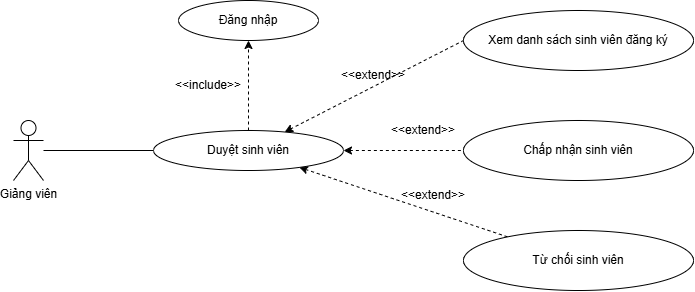

The diagram above was exported from draw.io. Its source (the exported page's mxGraphModel, read from the mxfile embedded in the PNG):
<mxGraphModel dx="1030" dy="527" grid="1" gridSize="10" guides="1" tooltips="1" connect="1" arrows="1" fold="1" page="1" pageScale="1" pageWidth="850" pageHeight="1100" math="0" shadow="0">
  <root>
    <mxCell id="0" />
    <mxCell id="1" parent="0" />
    <mxCell id="4_Lm5_MhhIAUQOuEZseB-1" edge="1" parent="1" source="4_Lm5_MhhIAUQOuEZseB-2" style="edgeStyle=orthogonalEdgeStyle;rounded=0;orthogonalLoop=1;jettySize=auto;html=1;endArrow=none;endFill=0;" target="4_Lm5_MhhIAUQOuEZseB-7">
      <mxGeometry relative="1" as="geometry" />
    </mxCell>
    <mxCell id="4_Lm5_MhhIAUQOuEZseB-2" parent="1" style="shape=umlActor;verticalLabelPosition=bottom;verticalAlign=top;html=1;" value="Giảng viên" vertex="1">
      <mxGeometry height="60" width="30" x="110" y="230" as="geometry" />
    </mxCell>
    <mxCell id="4_Lm5_MhhIAUQOuEZseB-3" edge="1" parent="1" source="4_Lm5_MhhIAUQOuEZseB-7" style="rounded=0;orthogonalLoop=1;jettySize=auto;html=1;entryX=0;entryY=0.5;entryDx=0;entryDy=0;dashed=1;startArrow=classic;startFill=1;endArrow=none;endFill=0;" target="4_Lm5_MhhIAUQOuEZseB-8">
      <mxGeometry relative="1" as="geometry" />
    </mxCell>
    <mxCell id="4_Lm5_MhhIAUQOuEZseB-4" edge="1" parent="1" source="4_Lm5_MhhIAUQOuEZseB-7" style="rounded=0;orthogonalLoop=1;jettySize=auto;html=1;dashed=1;startArrow=classic;startFill=1;endArrow=none;endFill=0;" target="4_Lm5_MhhIAUQOuEZseB-9">
      <mxGeometry relative="1" as="geometry" />
    </mxCell>
    <mxCell id="4_Lm5_MhhIAUQOuEZseB-5" edge="1" parent="1" source="4_Lm5_MhhIAUQOuEZseB-7" style="rounded=0;orthogonalLoop=1;jettySize=auto;html=1;dashed=1;startArrow=classic;startFill=1;endArrow=none;endFill=0;" target="4_Lm5_MhhIAUQOuEZseB-10">
      <mxGeometry relative="1" as="geometry" />
    </mxCell>
    <mxCell id="4_Lm5_MhhIAUQOuEZseB-6" edge="1" parent="1" source="4_Lm5_MhhIAUQOuEZseB-7" style="rounded=0;orthogonalLoop=1;jettySize=auto;html=1;dashed=1;" target="4_Lm5_MhhIAUQOuEZseB-11">
      <mxGeometry relative="1" as="geometry" />
    </mxCell>
    <mxCell id="4_Lm5_MhhIAUQOuEZseB-7" parent="1" style="ellipse;whiteSpace=wrap;html=1;" value="Duyệt sinh viên" vertex="1">
      <mxGeometry height="40" width="190" x="250" y="240" as="geometry" />
    </mxCell>
    <mxCell id="4_Lm5_MhhIAUQOuEZseB-8" parent="1" style="ellipse;whiteSpace=wrap;html=1;" value="Xem danh sách sinh viên đăng ký" vertex="1">
      <mxGeometry height="60" width="230" x="560" y="120" as="geometry" />
    </mxCell>
    <mxCell id="4_Lm5_MhhIAUQOuEZseB-9" parent="1" style="ellipse;whiteSpace=wrap;html=1;" value="Chấp nhận sinh viên" vertex="1">
      <mxGeometry height="60" width="230" x="560" y="230" as="geometry" />
    </mxCell>
    <mxCell id="4_Lm5_MhhIAUQOuEZseB-10" parent="1" style="ellipse;whiteSpace=wrap;html=1;" value="Từ chối sinh viên" vertex="1">
      <mxGeometry height="60" width="230" x="560" y="340" as="geometry" />
    </mxCell>
    <mxCell id="4_Lm5_MhhIAUQOuEZseB-11" parent="1" style="ellipse;whiteSpace=wrap;html=1;" value="Đăng nhập" vertex="1">
      <mxGeometry height="40" width="140" x="275" y="110" as="geometry" />
    </mxCell>
    <mxCell id="4_Lm5_MhhIAUQOuEZseB-12" parent="1" style="text;html=1;whiteSpace=wrap;strokeColor=none;fillColor=none;align=center;verticalAlign=middle;rounded=0;" value="&amp;lt;&amp;lt;extend&amp;gt;&amp;gt;" vertex="1">
      <mxGeometry height="30" width="60" x="440" y="170" as="geometry" />
    </mxCell>
    <mxCell id="4_Lm5_MhhIAUQOuEZseB-13" parent="1" style="text;html=1;whiteSpace=wrap;strokeColor=none;fillColor=none;align=center;verticalAlign=middle;rounded=0;" value="&amp;lt;&amp;lt;extend&amp;gt;&amp;gt;" vertex="1">
      <mxGeometry height="30" width="60" x="490" y="225" as="geometry" />
    </mxCell>
    <mxCell id="4_Lm5_MhhIAUQOuEZseB-14" parent="1" style="text;html=1;whiteSpace=wrap;strokeColor=none;fillColor=none;align=center;verticalAlign=middle;rounded=0;" value="&amp;lt;&amp;lt;extend&amp;gt;&amp;gt;" vertex="1">
      <mxGeometry height="30" width="60" x="500" y="290" as="geometry" />
    </mxCell>
    <mxCell id="4_Lm5_MhhIAUQOuEZseB-15" parent="1" style="text;html=1;whiteSpace=wrap;strokeColor=none;fillColor=none;align=center;verticalAlign=middle;rounded=0;" value="&amp;lt;&amp;lt;include&amp;gt;&amp;gt;" vertex="1">
      <mxGeometry height="30" width="60" x="275" y="180" as="geometry" />
    </mxCell>
  </root>
</mxGraphModel>